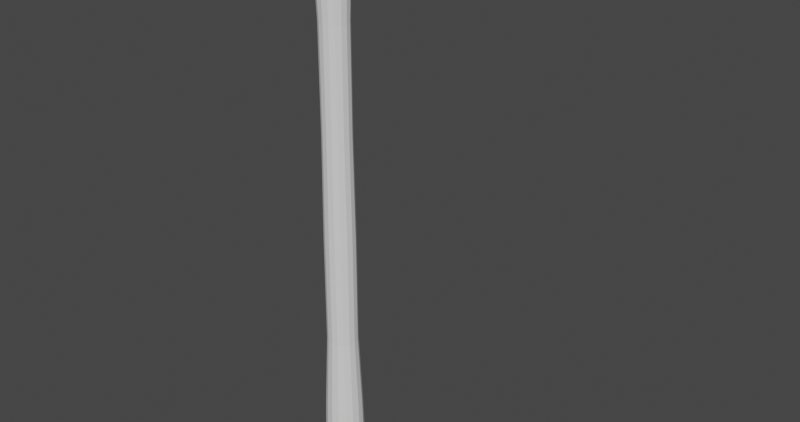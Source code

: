 # Source: protoHoe.blend  (saved by Blender 4.0.36; exported with 4.5.12 LTS)
import bpy
from mathutils import Matrix  # noqa: F401  (used for matrix-valued properties, if any)

bpy.ops.wm.read_factory_settings(use_empty=True)
scene = bpy.context.scene
scene.name = 'Scene'

# ---- collections
col_collection = bpy.data.collections.new('Collection'); scene.collection.children.link(col_collection)

# ---- world
world_world = bpy.data.worlds.new('World'); scene.world = world_world
world_world.use_nodes = True; world_world.node_tree.nodes.clear()
_N = world_world.node_tree.nodes; _L = world_world.node_tree.links
n0 = _N.new('ShaderNodeOutputWorld'); n0.name = 'World Output'; n0.location = (300, 300)
n1 = _N.new('ShaderNodeBackground'); n1.name = 'Background'; n1.location = (10, 300)
n1.inputs[0].default_value = (0.05088, 0.05088, 0.05088, 1.0)
_L.new(n1.outputs[0], n0.inputs[0])
n0.is_active_output = True
world_world.color = (0.05088, 0.05088, 0.05088)
world_world.use_sun_shadow = False
world_world.sun_shadow_jitter_overblur = 0.0

# ---- meshes
me_cylinder = bpy.data.meshes.new('Cylinder')
me_cylinder.from_pydata([(1.892e-10, 0.02089, -0.4243), (7.494e-11, 0.03048, -0.4143), (-4.366e-11, 0.02089, 0.4216), (7.276e-11, 0.02835, 0.4143), (0.007996, 0.0193, -0.4243), (0.01166, 0.02816, -0.4143), (0.007996, 0.0193, 0.4216), (0.01085, 0.02619, 0.4143), (0.01477, 0.01477, -0.4243), (0.02155, 0.02155, -0.4143), (0.01477, 0.01477, 0.4216), (0.02005, 0.02005, 0.4143), (0.0193, 0.007996, -0.4243), (0.02816, 0.01166, -0.4143), (0.0193, 0.007996, 0.4216), (0.02619, 0.01085, 0.4143), (0.02089, -2.619e-10, -0.4243), (0.03048, -1.586e-10, -0.4143), (0.02089, -2.91e-11, 0.4216), (0.02835, -1.455e-10, 0.4143), (0.0193, -0.007996, -0.4243), (0.02816, -0.01166, -0.4143), (0.0193, -0.007996, 0.4216), (0.02619, -0.01085, 0.4143), (0.01477, -0.01477, -0.4243), (0.02155, -0.02155, -0.4143), (0.01477, -0.01477, 0.4216), (0.02005, -0.02005, 0.4143), (0.007996, -0.0193, -0.4243), (0.01166, -0.02816, -0.4143), (0.007996, -0.0193, 0.4216), (0.01085, -0.02619, 0.4143), (-4.366e-11, -0.02089, -0.4243), (7.494e-11, -0.03048, -0.4143), (1.892e-10, -0.02089, 0.4216), (7.276e-11, -0.02835, 0.4143), (-0.007996, -0.0193, -0.4243), (-0.01166, -0.02816, -0.4143), (-0.007996, -0.0193, 0.4216), (-0.01085, -0.02619, 0.4143), (-0.01477, -0.01477, -0.4243), (-0.02155, -0.02155, -0.4143), (-0.01477, -0.01477, 0.4216), (-0.02005, -0.02005, 0.4143), (-0.0193, -0.007996, -0.4243), (-0.02816, -0.01166, -0.4143), (-0.0193, -0.007996, 0.4216), (-0.02619, -0.01085, 0.4143), (-0.02089, -2.91e-11, -0.4243), (-0.03048, -1.586e-10, -0.4143), (-0.02089, -2.619e-10, 0.4216), (-0.02835, -1.455e-10, 0.4143), (-0.0193, 0.007996, -0.4243), (-0.02816, 0.01166, -0.4143), (-0.0193, 0.007996, 0.4216), (-0.02619, 0.01085, 0.4143), (-0.01477, 0.01477, -0.4243), (-0.02155, 0.02155, -0.4143), (-0.01477, 0.01477, 0.4216), (-0.02005, 0.02005, 0.4143), (-0.007996, 0.0193, -0.4243), (-0.01166, 0.02816, -0.4143), (-0.007996, 0.0193, 0.4216), (-0.01085, 0.02619, 0.4143), (1.973e-11, 0.02405, -0.2486), (1.973e-11, 0.02405, -0.08286), (-2.295e-12, 0.02226, 0.08286), (-3.382e-12, 0.02239, 0.2486), (0.008567, 0.02068, 0.2486), (0.008518, 0.02056, 0.08286), (0.009202, 0.02222, -0.08286), (0.009202, 0.02222, -0.2486), (-0.009202, 0.02222, -0.2486), (-0.009202, 0.02222, -0.08286), (-0.008518, 0.02056, 0.08286), (-0.008567, 0.02068, 0.2486), (0.01583, 0.01583, 0.2486), (0.01574, 0.01574, 0.08286), (0.017, 0.017, -0.08286), (0.017, 0.017, -0.2486), (0.02068, 0.008567, 0.2486), (0.02056, 0.008518, 0.08286), (0.02222, 0.009202, -0.08286), (0.02222, 0.009202, -0.2486), (0.02239, -1.733e-10, 0.2486), (0.02226, -1.705e-10, 0.08286), (0.02405, -1.632e-10, -0.08286), (0.02405, -1.632e-10, -0.2486), (0.02068, -0.008567, 0.2486), (0.02056, -0.008518, 0.08286), (0.02222, -0.009202, -0.08286), (0.02222, -0.009202, -0.2486), (0.01583, -0.01583, 0.2486), (0.01574, -0.01574, 0.08286), (0.017, -0.017, -0.08286), (0.017, -0.017, -0.2486), (0.008567, -0.02068, 0.2486), (0.008518, -0.02056, 0.08286), (0.009202, -0.02222, -0.08286), (0.009202, -0.02222, -0.2486), (-3.382e-12, -0.02239, 0.2486), (-2.295e-12, -0.02226, 0.08286), (1.973e-11, -0.02405, -0.08286), (1.973e-11, -0.02405, -0.2486), (-0.008567, -0.02068, 0.2486), (-0.008518, -0.02056, 0.08286), (-0.009202, -0.02222, -0.08286), (-0.009202, -0.02222, -0.2486), (-0.01583, -0.01583, 0.2486), (-0.01574, -0.01574, 0.08286), (-0.017, -0.017, -0.08286), (-0.017, -0.017, -0.2486), (-0.02068, -0.008567, 0.2486), (-0.02056, -0.008518, 0.08286), (-0.02222, -0.009202, -0.08286), (-0.02222, -0.009202, -0.2486), (-0.02239, -1.733e-10, 0.2486), (-0.02226, -1.705e-10, 0.08286), (-0.02405, -1.632e-10, -0.08286), (-0.02405, -1.632e-10, -0.2486), (-0.02068, 0.008567, 0.2486), (-0.02056, 0.008518, 0.08286), (-0.02222, 0.009202, -0.08286), (-0.02222, 0.009202, -0.2486), (-0.01583, 0.01583, 0.2486), (-0.01574, 0.01574, 0.08286), (-0.017, 0.017, -0.08286), (-0.017, 0.017, -0.2486), (0.01117, 0.02698, -0.3685), (0.02065, 0.02065, -0.3685), (0.02698, 0.01117, -0.3685), (0.0292, -1.639e-10, -0.3685), (0.02698, -0.01117, -0.3685), (0.02065, -0.02065, -0.3685), (0.01117, -0.02698, -0.3685), (5.918e-11, -0.0292, -0.3685), (-0.01117, -0.02698, -0.3685), (-0.02065, -0.02065, -0.3685), (-0.02698, -0.01117, -0.3685), (-0.0292, -1.639e-10, -0.3685), (-0.02698, 0.01117, -0.3685), (-0.02065, 0.02065, -0.3685), (5.918e-11, 0.0292, -0.3685), (-0.01117, 0.02698, -0.3685)], [], [(75, 63, 3, 67), (76, 11, 15, 80), (80, 15, 19, 84), (84, 19, 23, 88), (88, 23, 27, 92), (92, 27, 31, 96), (96, 31, 35, 100), (100, 35, 39, 104), (104, 39, 43, 108), (108, 43, 47, 112), (112, 47, 51, 116), (116, 51, 55, 120), (120, 55, 59, 124), (124, 59, 63, 75), (68, 7, 11, 76), (6, 2, 62, 58, 54, 50, 46, 42, 38, 34, 30, 26, 22, 18, 14, 10), (67, 3, 7, 68), (1, 5, 4, 0), (7, 3, 2, 6), (5, 9, 8, 4), (11, 7, 6, 10), (9, 13, 12, 8), (15, 11, 10, 14), (13, 17, 16, 12), (19, 15, 14, 18), (17, 21, 20, 16), (23, 19, 18, 22), (21, 25, 24, 20), (27, 23, 22, 26), (25, 29, 28, 24), (31, 27, 26, 30), (29, 33, 32, 28), (35, 31, 30, 34), (33, 37, 36, 32), (39, 35, 34, 38), (37, 41, 40, 36), (43, 39, 38, 42), (41, 45, 44, 40), (47, 43, 42, 46), (45, 49, 48, 44), (51, 47, 46, 50), (49, 53, 52, 48), (55, 51, 50, 54), (53, 57, 56, 52), (59, 55, 54, 58), (57, 61, 60, 56), (63, 59, 58, 62), (61, 1, 0, 60), (3, 63, 62, 2), (0, 4, 8, 12, 16, 20, 24, 28, 32, 36, 40, 44, 48, 52, 56, 60), (142, 64, 71, 128), (64, 65, 70, 71), (65, 66, 69, 70), (66, 67, 68, 69), (128, 71, 79, 129), (71, 70, 78, 79), (70, 69, 77, 78), (69, 68, 76, 77), (141, 127, 72, 143), (127, 126, 73, 72), (126, 125, 74, 73), (125, 124, 75, 74), (140, 123, 127, 141), (123, 122, 126, 127), (122, 121, 125, 126), (121, 120, 124, 125), (139, 119, 123, 140), (119, 118, 122, 123), (118, 117, 121, 122), (117, 116, 120, 121), (138, 115, 119, 139), (115, 114, 118, 119), (114, 113, 117, 118), (113, 112, 116, 117), (137, 111, 115, 138), (111, 110, 114, 115), (110, 109, 113, 114), (109, 108, 112, 113), (136, 107, 111, 137), (107, 106, 110, 111), (106, 105, 109, 110), (105, 104, 108, 109), (135, 103, 107, 136), (103, 102, 106, 107), (102, 101, 105, 106), (101, 100, 104, 105), (134, 99, 103, 135), (99, 98, 102, 103), (98, 97, 101, 102), (97, 96, 100, 101), (133, 95, 99, 134), (95, 94, 98, 99), (94, 93, 97, 98), (93, 92, 96, 97), (132, 91, 95, 133), (91, 90, 94, 95), (90, 89, 93, 94), (89, 88, 92, 93), (131, 87, 91, 132), (87, 86, 90, 91), (86, 85, 89, 90), (85, 84, 88, 89), (130, 83, 87, 131), (83, 82, 86, 87), (82, 81, 85, 86), (81, 80, 84, 85), (129, 79, 83, 130), (79, 78, 82, 83), (78, 77, 81, 82), (77, 76, 80, 81), (143, 72, 64, 142), (72, 73, 65, 64), (73, 74, 66, 65), (74, 75, 67, 66), (61, 143, 142, 1), (9, 129, 130, 13), (13, 130, 131, 17), (17, 131, 132, 21), (21, 132, 133, 25), (25, 133, 134, 29), (29, 134, 135, 33), (33, 135, 136, 37), (37, 136, 137, 41), (41, 137, 138, 45), (45, 138, 139, 49), (49, 139, 140, 53), (53, 140, 141, 57), (57, 141, 143, 61), (5, 128, 129, 9), (1, 142, 128, 5)])
_uv = me_cylinder.uv_layers.new(name='UVMap')
_uv.uv.foreach_set('vector', [0.0625, 0.8977, 0.0625, 0.9962, 0.0, 0.9962, 0.0, 0.8977, 0.875, 0.8977, 0.875, 0.9962, 0.8125, 0.9962, 0.8125, 0.8977, 0.8125, 0.8977, 0.8125, 0.9962, 0.75, 0.9962, 0.75, 0.8977, 0.75, 0.8977, 0.75, 0.9962, 0.6875, 0.9962, 0.6875, 0.8977, 0.6875, 0.8977, 0.6875, 0.9962, 0.625, 0.9962, 0.625, 0.8977, 0.625, 0.8977, 0.625, 0.9962, 0.5625, 0.9962, 0.5625, 0.8977, 0.5625, 0.8977, 0.5625, 0.9962, 0.5, 0.9962, 0.5, 0.8977, 0.5, 0.8977, 0.5, 0.9962, 0.4375, 0.9962, 0.4375, 0.8977, 0.4375, 0.8977, 0.4375, 0.9962, 0.375, 0.9962, 0.375, 0.8977, 0.375, 0.8977, 0.375, 0.9962, 0.3125, 0.9962, 0.3125, 0.8977, 0.3125, 0.8977, 0.3125, 0.9962, 0.25, 0.9962, 0.25, 0.8977, 0.25, 0.8977, 0.25, 0.9962, 0.1875, 0.9962, 0.1875, 0.8977, 0.1875, 0.8977, 0.1875, 0.9962, 0.125, 0.9962, 0.125, 0.8977, 0.125, 0.8977, 0.125, 0.9962, 0.0625, 0.9962, 0.0625, 0.8977, 0.9375, 0.8977, 0.9375, 0.9962, 0.875, 0.9962, 0.875, 0.8977, 0.3177, 0.4134, 0.25, 0.4269, 0.1823, 0.4134, 0.1249, 0.3751, 0.08659, 0.3177, 0.07313, 0.25, 0.08659, 0.1823, 0.1249, 0.1249, 0.1823, 0.08659, 0.25, 0.07313, 0.3177, 0.08659, 0.3751, 0.1249, 0.4134, 0.1823, 0.4269, 0.25, 0.4134, 0.3177, 0.3751, 0.3751, 1.0, 0.8977, 1.0, 0.9962, 0.9375, 0.9962, 0.9375, 0.8977, 0.75, 0.49, 0.8418, 0.4717, 0.8177, 0.4134, 0.75, 0.4269, 0.3418, 0.4717, 0.25, 0.49, 0.25, 0.4269, 0.3177, 0.4134, 0.8418, 0.4717, 0.9197, 0.4197, 0.8751, 0.3751, 0.8177, 0.4134, 0.4197, 0.4197, 0.3418, 0.4717, 0.3177, 0.4134, 0.3751, 0.3751, 0.9197, 0.4197, 0.9717, 0.3418, 0.9134, 0.3177, 0.8751, 0.3751, 0.4717, 0.3418, 0.4197, 0.4197, 0.3751, 0.3751, 0.4134, 0.3177, 0.9717, 0.3418, 0.99, 0.25, 0.9269, 0.25, 0.9134, 0.3177, 0.49, 0.25, 0.4717, 0.3418, 0.4134, 0.3177, 0.4269, 0.25, 0.99, 0.25, 0.9717, 0.1582, 0.9134, 0.1823, 0.9269, 0.25, 0.4717, 0.1582, 0.49, 0.25, 0.4269, 0.25, 0.4134, 0.1823, 0.9717, 0.1582, 0.9197, 0.08029, 0.8751, 0.1249, 0.9134, 0.1823, 0.4197, 0.08029, 0.4717, 0.1582, 0.4134, 0.1823, 0.3751, 0.1249, 0.9197, 0.08029, 0.8418, 0.02827, 0.8177, 0.08659, 0.8751, 0.1249, 0.3418, 0.02827, 0.4197, 0.08029, 0.3751, 0.1249, 0.3177, 0.08659, 0.8418, 0.02827, 0.75, 0.01, 0.75, 0.07313, 0.8177, 0.08659, 0.25, 0.01, 0.3418, 0.02827, 0.3177, 0.08659, 0.25, 0.07313, 0.75, 0.01, 0.6582, 0.02827, 0.6823, 0.08659, 0.75, 0.07313, 0.1582, 0.02827, 0.25, 0.01, 0.25, 0.07313, 0.1823, 0.08659, 0.6582, 0.02827, 0.5803, 0.08029, 0.6249, 0.1249, 0.6823, 0.08659, 0.08029, 0.08029, 0.1582, 0.02827, 0.1823, 0.08659, 0.1249, 0.1249, 0.5803, 0.08029, 0.5283, 0.1582, 0.5866, 0.1823, 0.6249, 0.1249, 0.02827, 0.1582, 0.08029, 0.08029, 0.1249, 0.1249, 0.08659, 0.1823, 0.5283, 0.1582, 0.51, 0.25, 0.5731, 0.25, 0.5866, 0.1823, 0.01, 0.25, 0.02827, 0.1582, 0.08659, 0.1823, 0.07313, 0.25, 0.51, 0.25, 0.5283, 0.3418, 0.5866, 0.3177, 0.5731, 0.25, 0.02827, 0.3418, 0.01, 0.25, 0.07313, 0.25, 0.08659, 0.3177, 0.5283, 0.3418, 0.5803, 0.4197, 0.6249, 0.3751, 0.5866, 0.3177, 0.08029, 0.4197, 0.02827, 0.3418, 0.08659, 0.3177, 0.1249, 0.3751, 0.5803, 0.4197, 0.6582, 0.4717, 0.6823, 0.4134, 0.6249, 0.3751, 0.1582, 0.4717, 0.08029, 0.4197, 0.1249, 0.3751, 0.1823, 0.4134, 0.6582, 0.4717, 0.75, 0.49, 0.75, 0.4269, 0.6823, 0.4134, 0.25, 0.49, 0.1582, 0.4717, 0.1823, 0.4134, 0.25, 0.4269, 0.75, 0.4269, 0.8177, 0.4134, 0.8751, 0.3751, 0.9134, 0.3177, 0.9269, 0.25, 0.9134, 0.1823, 0.8751, 0.1249, 0.8177, 0.08659, 0.75, 0.07313, 0.6823, 0.08659, 0.6249, 0.1249, 0.5866, 0.1823, 0.5731, 0.25, 0.5866, 0.3177, 0.6249, 0.3751, 0.6823, 0.4134, 1.0, 0.531, 1.0, 0.6023, 0.9375, 0.6023, 0.9375, 0.531, 1.0, 0.6023, 1.0, 0.7008, 0.9375, 0.7008, 0.9375, 0.6023, 1.0, 0.7008, 1.0, 0.7992, 0.9375, 0.7992, 0.9375, 0.7008, 1.0, 0.7992, 1.0, 0.8977, 0.9375, 0.8977, 0.9375, 0.7992, 0.9375, 0.531, 0.9375, 0.6023, 0.875, 0.6023, 0.875, 0.531, 0.9375, 0.6023, 0.9375, 0.7008, 0.875, 0.7008, 0.875, 0.6023, 0.9375, 0.7008, 0.9375, 0.7992, 0.875, 0.7992, 0.875, 0.7008, 0.9375, 0.7992, 0.9375, 0.8977, 0.875, 0.8977, 0.875, 0.7992, 0.125, 0.531, 0.125, 0.6023, 0.0625, 0.6023, 0.0625, 0.531, 0.125, 0.6023, 0.125, 0.7008, 0.0625, 0.7008, 0.0625, 0.6023, 0.125, 0.7008, 0.125, 0.7992, 0.0625, 0.7992, 0.0625, 0.7008, 0.125, 0.7992, 0.125, 0.8977, 0.0625, 0.8977, 0.0625, 0.7992, 0.1875, 0.531, 0.1875, 0.6023, 0.125, 0.6023, 0.125, 0.531, 0.1875, 0.6023, 0.1875, 0.7008, 0.125, 0.7008, 0.125, 0.6023, 0.1875, 0.7008, 0.1875, 0.7992, 0.125, 0.7992, 0.125, 0.7008, 0.1875, 0.7992, 0.1875, 0.8977, 0.125, 0.8977, 0.125, 0.7992, 0.25, 0.531, 0.25, 0.6023, 0.1875, 0.6023, 0.1875, 0.531, 0.25, 0.6023, 0.25, 0.7008, 0.1875, 0.7008, 0.1875, 0.6023, 0.25, 0.7008, 0.25, 0.7992, 0.1875, 0.7992, 0.1875, 0.7008, 0.25, 0.7992, 0.25, 0.8977, 0.1875, 0.8977, 0.1875, 0.7992, 0.3125, 0.531, 0.3125, 0.6023, 0.25, 0.6023, 0.25, 0.531, 0.3125, 0.6023, 0.3125, 0.7008, 0.25, 0.7008, 0.25, 0.6023, 0.3125, 0.7008, 0.3125, 0.7992, 0.25, 0.7992, 0.25, 0.7008, 0.3125, 0.7992, 0.3125, 0.8977, 0.25, 0.8977, 0.25, 0.7992, 0.375, 0.531, 0.375, 0.6023, 0.3125, 0.6023, 0.3125, 0.531, 0.375, 0.6023, 0.375, 0.7008, 0.3125, 0.7008, 0.3125, 0.6023, 0.375, 0.7008, 0.375, 0.7992, 0.3125, 0.7992, 0.3125, 0.7008, 0.375, 0.7992, 0.375, 0.8977, 0.3125, 0.8977, 0.3125, 0.7992, 0.4375, 0.531, 0.4375, 0.6023, 0.375, 0.6023, 0.375, 0.531, 0.4375, 0.6023, 0.4375, 0.7008, 0.375, 0.7008, 0.375, 0.6023, 0.4375, 0.7008, 0.4375, 0.7992, 0.375, 0.7992, 0.375, 0.7008, 0.4375, 0.7992, 0.4375, 0.8977, 0.375, 0.8977, 0.375, 0.7992, 0.5, 0.531, 0.5, 0.6023, 0.4375, 0.6023, 0.4375, 0.531, 0.5, 0.6023, 0.5, 0.7008, 0.4375, 0.7008, 0.4375, 0.6023, 0.5, 0.7008, 0.5, 0.7992, 0.4375, 0.7992, 0.4375, 0.7008, 0.5, 0.7992, 0.5, 0.8977, 0.4375, 0.8977, 0.4375, 0.7992, 0.5625, 0.531, 0.5625, 0.6023, 0.5, 0.6023, 0.5, 0.531, 0.5625, 0.6023, 0.5625, 0.7008, 0.5, 0.7008, 0.5, 0.6023, 0.5625, 0.7008, 0.5625, 0.7992, 0.5, 0.7992, 0.5, 0.7008, 0.5625, 0.7992, 0.5625, 0.8977, 0.5, 0.8977, 0.5, 0.7992, 0.625, 0.531, 0.625, 0.6023, 0.5625, 0.6023, 0.5625, 0.531, 0.625, 0.6023, 0.625, 0.7008, 0.5625, 0.7008, 0.5625, 0.6023, 0.625, 0.7008, 0.625, 0.7992, 0.5625, 0.7992, 0.5625, 0.7008, 0.625, 0.7992, 0.625, 0.8977, 0.5625, 0.8977, 0.5625, 0.7992, 0.6875, 0.531, 0.6875, 0.6023, 0.625, 0.6023, 0.625, 0.531, 0.6875, 0.6023, 0.6875, 0.7008, 0.625, 0.7008, 0.625, 0.6023, 0.6875, 0.7008, 0.6875, 0.7992, 0.625, 0.7992, 0.625, 0.7008, 0.6875, 0.7992, 0.6875, 0.8977, 0.625, 0.8977, 0.625, 0.7992, 0.75, 0.531, 0.75, 0.6023, 0.6875, 0.6023, 0.6875, 0.531, 0.75, 0.6023, 0.75, 0.7008, 0.6875, 0.7008, 0.6875, 0.6023, 0.75, 0.7008, 0.75, 0.7992, 0.6875, 0.7992, 0.6875, 0.7008, 0.75, 0.7992, 0.75, 0.8977, 0.6875, 0.8977, 0.6875, 0.7992, 0.8125, 0.531, 0.8125, 0.6023, 0.75, 0.6023, 0.75, 0.531, 0.8125, 0.6023, 0.8125, 0.7008, 0.75, 0.7008, 0.75, 0.6023, 0.8125, 0.7008, 0.8125, 0.7992, 0.75, 0.7992, 0.75, 0.7008, 0.8125, 0.7992, 0.8125, 0.8977, 0.75, 0.8977, 0.75, 0.7992, 0.875, 0.531, 0.875, 0.6023, 0.8125, 0.6023, 0.8125, 0.531, 0.875, 0.6023, 0.875, 0.7008, 0.8125, 0.7008, 0.8125, 0.6023, 0.875, 0.7008, 0.875, 0.7992, 0.8125, 0.7992, 0.8125, 0.7008, 0.875, 0.7992, 0.875, 0.8977, 0.8125, 0.8977, 0.8125, 0.7992, 0.0625, 0.531, 0.0625, 0.6023, 0.0, 0.6023, 0.0, 0.531, 0.0625, 0.6023, 0.0625, 0.7008, 0.0, 0.7008, 0.0, 0.6023, 0.0625, 0.7008, 0.0625, 0.7992, 0.0, 0.7992, 0.0, 0.7008, 0.0625, 0.7992, 0.0625, 0.8977, 0.0, 0.8977, 0.0, 0.7992, 0.0625, 0.5038, 0.0625, 0.531, 0.0, 0.531, 0.0, 0.5038, 0.875, 0.5038, 0.875, 0.531, 0.8125, 0.531, 0.8125, 0.5038, 0.8125, 0.5038, 0.8125, 0.531, 0.75, 0.531, 0.75, 0.5038, 0.75, 0.5038, 0.75, 0.531, 0.6875, 0.531, 0.6875, 0.5038, 0.6875, 0.5038, 0.6875, 0.531, 0.625, 0.531, 0.625, 0.5038, 0.625, 0.5038, 0.625, 0.531, 0.5625, 0.531, 0.5625, 0.5038, 0.5625, 0.5038, 0.5625, 0.531, 0.5, 0.531, 0.5, 0.5038, 0.5, 0.5038, 0.5, 0.531, 0.4375, 0.531, 0.4375, 0.5038, 0.4375, 0.5038, 0.4375, 0.531, 0.375, 0.531, 0.375, 0.5038, 0.375, 0.5038, 0.375, 0.531, 0.3125, 0.531, 0.3125, 0.5038, 0.3125, 0.5038, 0.3125, 0.531, 0.25, 0.531, 0.25, 0.5038, 0.25, 0.5038, 0.25, 0.531, 0.1875, 0.531, 0.1875, 0.5038, 0.1875, 0.5038, 0.1875, 0.531, 0.125, 0.531, 0.125, 0.5038, 0.125, 0.5038, 0.125, 0.531, 0.0625, 0.531, 0.0625, 0.5038, 0.9375, 0.5038, 0.9375, 0.531, 0.875, 0.531, 0.875, 0.5038, 1.0, 0.5038, 1.0, 0.531, 0.9375, 0.531, 0.9375, 0.5038])
me_cylinder.update()
me_plane = bpy.data.meshes.new('Plane')
me_plane.from_pydata([(-0.1192, -0.08103, 0.005593), (-0.1192, 0.08103, 0.005593), (-0.04032, -0.08834, 0.01894), (0.03988, -0.08834, 0.01164), (0.03988, 0.08834, 0.01164), (-0.04032, 0.08834, 0.01894), (-0.1175, 0.08103, -0.01228), (-0.1175, -0.08103, -0.01228), (0.04075, -0.08834, -0.002026), (-0.03858, 0.08834, 0.001073), (-0.03858, -0.08834, 0.001073), (0.04075, 0.08834, -0.002026), (0.118, -0.01987, 0.0), (0.09937, -0.04434, 0.003375), (0.09937, 0.04434, 0.003375), (0.118, 0.01987, 0.0), (0.09844, -0.04442, -0.002956), (0.1172, -0.01987, -0.005425), (0.1172, 0.01987, -0.005425), (0.09844, 0.04442, -0.002956), (-0.1977, 0.02389, -0.01637), (-0.1668, 0.05509, -0.01001), (-0.1668, -0.05509, -0.01001), (-0.1977, -0.02389, -0.01637), (-0.1662, 0.05509, -0.02229), (-0.1971, 0.02389, -0.02864), (-0.1971, -0.02389, -0.02864), (-0.1662, -0.05509, -0.02229), (-0.1977, 0.0, -0.01637), (-0.1971, 0.0, -0.02864), (0.118, 0.0, 0.0), (0.1172, 0.0, -0.005425), (-0.12, 0.0, 0.009409), (0.03848, 7.451e-09, 0.01844), (-0.04066, 7.451e-09, 0.02059), (0.03905, -7.451e-09, 0.006283), (-0.03958, -7.451e-09, 0.005928), (-0.1187, -7.451e-09, -0.0062), (-0.1687, 0.0, -0.0006053), (-0.1675, -2.893e-09, -0.01621)], [], [(30, 31, 18, 15), (0, 2, 34, 32), (2, 3, 33, 34), (7, 37, 36, 10), (10, 36, 35, 8), (4, 11, 9, 5), (2, 10, 8, 3), (5, 9, 6, 1), (3, 13, 12, 30, 33), (8, 35, 31, 17, 16), (0, 7, 10, 2), (14, 19, 11, 4), (27, 26, 29, 39), (12, 13, 16, 17), (18, 19, 14, 15), (3, 8, 16, 13), (6, 24, 21, 1), (28, 29, 26, 23), (0, 22, 27, 7), (20, 21, 24, 25), (26, 27, 22, 23), (21, 20, 28, 38), (20, 25, 29, 28), (12, 17, 31, 30), (28, 23, 22, 38), (33, 4, 5, 34), (38, 22, 0, 32), (34, 5, 1, 32), (30, 15, 14, 4, 33), (39, 24, 6, 37), (35, 11, 19, 18, 31), (37, 6, 9, 36), (36, 9, 11, 35), (1, 21, 38, 32), (7, 27, 39, 37), (29, 25, 24, 39)])
_uv = me_plane.uv_layers.new(name='UVMap')
_uv.uv.foreach_set('vector', [1.0, 0.5, 1.0, 0.5, 1.0, 0.7518, 1.0, 0.7518, 0.0, 0.0, 0.3333, 0.0, 0.3333, 0.5, 0.0, 0.5, 0.3333, 0.0, 0.6667, 0.0, 0.6667, 0.5, 0.3333, 0.5, 0.0, 0.0, 0.0, 0.5, 0.3333, 0.5, 0.3333, 0.0, 0.3333, 0.0, 0.3333, 0.5, 0.6667, 0.5, 0.6667, 0.0, 0.6667, 1.0, 0.6667, 1.0, 0.3333, 1.0, 0.3333, 1.0, 0.3333, 0.0, 0.3333, 0.0, 0.6667, 0.0, 0.6667, 0.0, 0.3333, 1.0, 0.3333, 1.0, 0.0, 1.0, 0.0, 1.0, 0.6667, 0.0, 0.9209, 0.0, 1.0, 0.2482, 1.0, 0.5, 0.6667, 0.5, 0.6667, 0.0, 0.6667, 0.5, 1.0, 0.5, 1.0, 0.2482, 0.9196, 0.0, 0.0, 0.0, 0.0, 0.0, 0.3333, 0.0, 0.3333, 0.0, 0.9209, 1.0, 0.9196, 1.0, 0.6667, 1.0, 0.6667, 1.0, 0.0, 0.0, 0.0, 0.2832, 0.0, 0.5, 0.0, 0.5, 1.0, 0.2482, 0.9209, 0.0, 0.9196, 0.0, 1.0, 0.2482, 1.0, 0.7518, 0.9196, 1.0, 0.9209, 1.0, 1.0, 0.7518, 0.6667, 0.0, 0.6667, 0.0, 0.9196, 0.0, 0.9209, 0.0, 0.0, 1.0, 0.0, 1.0, 0.0, 1.0, 0.0, 1.0, 0.0, 0.5, 0.0, 0.5, 0.0, 0.2832, 0.0, 0.2832, 0.0, 0.0, 0.0, 0.0, 0.0, 0.0, 0.0, 0.0, 0.0, 0.7168, 0.0, 1.0, 0.0, 1.0, 0.0, 0.7168, 0.0, 0.2832, 0.0, 0.0, 0.0, 0.0, 0.0, 0.2832, 0.0, 1.0, 0.0, 0.7168, 0.0, 0.5, 0.0, 0.5, 0.0, 0.7168, 0.0, 0.7168, 0.0, 0.5, 0.0, 0.5, 1.0, 0.2482, 1.0, 0.2482, 1.0, 0.5, 1.0, 0.5, 0.0, 0.5, 0.0, 0.2832, 0.0, 0.0, 0.0, 0.5, 0.6667, 0.5, 0.6667, 1.0, 0.3333, 1.0, 0.3333, 0.5, 0.0, 0.5, 0.0, 0.0, 0.0, 0.0, 0.0, 0.5, 0.3333, 0.5, 0.3333, 1.0, 0.0, 1.0, 0.0, 0.5, 1.0, 0.5, 1.0, 0.7518, 0.9209, 1.0, 0.6667, 1.0, 0.6667, 0.5, 0.0, 0.5, 0.0, 1.0, 0.0, 1.0, 0.0, 0.5, 0.6667, 0.5, 0.6667, 1.0, 0.9196, 1.0, 1.0, 0.7518, 1.0, 0.5, 0.0, 0.5, 0.0, 1.0, 0.3333, 1.0, 0.3333, 0.5, 0.3333, 0.5, 0.3333, 1.0, 0.6667, 1.0, 0.6667, 0.5, 0.0, 1.0, 0.0, 1.0, 0.0, 0.5, 0.0, 0.5, 0.0, 0.0, 0.0, 0.0, 0.0, 0.5, 0.0, 0.5, 0.0, 0.5, 0.0, 0.7168, 0.0, 1.0, 0.0, 0.5])
me_plane.update()

# ---- objects
ob_cylinder = bpy.data.objects.new('Cylinder', me_cylinder)
ob_plane = bpy.data.objects.new('Plane', me_plane)

# ---- transforms, parenting, visibility, modifiers, constraints
ob_cylinder.location = (-7.276e-11, 1.455e-10, 0.06192)
ob_plane.location = (0.153, 0.0, 0.4354)
ob_plane.rotation_euler = (0.0, 0.2026, 0.0)

# ---- collection membership
col_collection.objects.link(ob_cylinder)
col_collection.objects.link(ob_plane)

# ---- scene / render settings (as saved in the file)
scene.frame_start = 1; scene.frame_end = 250; scene.frame_set(1)
scene.render.engine = 'CYCLES'
scene.render.resolution_x = 4096
scene.render.resolution_y = 2160
scene.render.use_border = True
scene.cycles.samples = 512
scene.cycles.sampling_pattern = 'TABULATED_SOBOL'
scene.cycles.tile_size = 216
scene.view_settings.look = 'High Contrast'
scene.view_settings.view_transform = 'Filmic'
bpy.context.view_layer.update()

# ---- added for rendering (the .blend has no active camera and no usable light): camera, sun
cam_auto = bpy.data.cameras.new('AutoCamera')
cam_auto.lens = 50.0
cam_auto.sensor_width = 36.0
cam_auto.clip_end = 1000.0
ob_auto_camera = bpy.data.objects.new('AutoCamera', cam_auto)
scene.collection.objects.link(ob_auto_camera)
ob_auto_camera.location = (0.975527, -1.03488, 0.756394)
ob_auto_camera.rotation_euler = (1.09748, -7.21219e-08, 0.694738)
scene.camera = ob_auto_camera
light_auto_sun = bpy.data.lights.new('AutoSun', 'SUN')
light_auto_sun.energy = 3.0
light_auto_sun.angle = 0.0523599
ob_auto_sun = bpy.data.objects.new('AutoSun', light_auto_sun)
scene.collection.objects.link(ob_auto_sun)
ob_auto_sun.rotation_euler = (0.872665, 0.174533, 0.523599)
bpy.context.view_layer.update()
